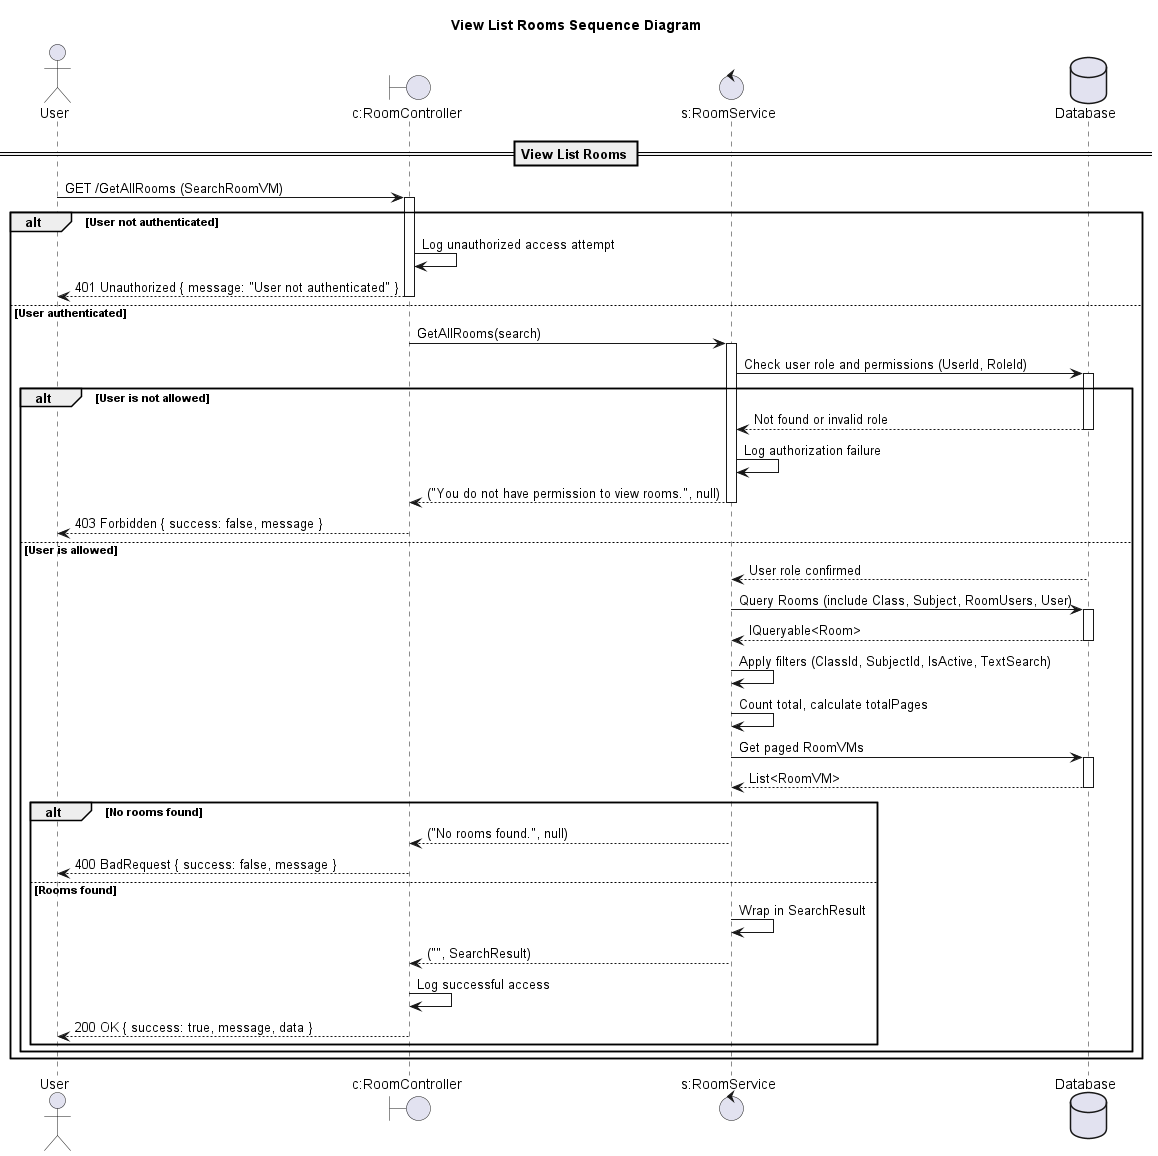

The diagram above was rendered by PlantUML. Its source (embedded in the PNG):
@startuml

title View List Rooms Sequence Diagram

actor "User" as Client
boundary "c:RoomController" as Controller
control "s:RoomService" as Service
database "Database" as DB

== View List Rooms ==

Client -> Controller: GET /GetAllRooms (SearchRoomVM)
activate Controller

alt User not authenticated
    Controller -> Controller: Log unauthorized access attempt
    Controller --> Client: 401 Unauthorized { message: "User not authenticated" }
    deactivate Controller
else User authenticated
    Controller -> Service: GetAllRooms(search)
    activate Service

    Service -> DB: Check user role and permissions (UserId, RoleId)
    activate DB
    alt User is not allowed
        DB --> Service: Not found or invalid role
        deactivate DB
        Service -> Service: Log authorization failure
        Service --> Controller: ("You do not have permission to view rooms.", null)
        deactivate Service
        Controller --> Client: 403 Forbidden { success: false, message }
        deactivate Controller
    else User is allowed
        DB --> Service: User role confirmed
        deactivate DB

        Service -> DB: Query Rooms (include Class, Subject, RoomUsers, User)
        activate DB
        DB --> Service: IQueryable<Room>
        deactivate DB

        Service -> Service: Apply filters (ClassId, SubjectId, IsActive, TextSearch)
        Service -> Service: Count total, calculate totalPages
        Service -> DB: Get paged RoomVMs
        activate DB
        DB --> Service: List<RoomVM>
        deactivate DB

        alt No rooms found
            Service --> Controller: ("No rooms found.", null)
            deactivate Service
            Controller --> Client: 400 BadRequest { success: false, message }
            deactivate Controller
        else Rooms found
            Service -> Service: Wrap in SearchResult
            Service --> Controller: ("", SearchResult)
            deactivate Service
            Controller -> Controller: Log successful access
            Controller --> Client: 200 OK { success: true, message, data }
            deactivate Controller
        end alt
    end
end

@enduml